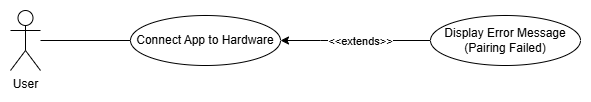

The diagram above was exported from draw.io. Its source (the exported page's mxGraphModel, read from the mxfile embedded in the PNG):
<mxGraphModel dx="604" dy="457" grid="1" gridSize="10" guides="1" tooltips="1" connect="1" arrows="1" fold="1" page="1" pageScale="1" pageWidth="850" pageHeight="1100" math="0" shadow="0">
  <root>
    <mxCell id="0" />
    <mxCell id="1" parent="0" />
    <mxCell id="ZSO8o8JmsBjtgj-2xhgj-1" value="User" style="shape=umlActor;verticalLabelPosition=bottom;verticalAlign=top;html=1;outlineConnect=0;" parent="1" vertex="1">
      <mxGeometry x="320" y="210" width="30" height="60" as="geometry" />
    </mxCell>
    <mxCell id="ZSO8o8JmsBjtgj-2xhgj-2" value="Connect App to Hardware" style="ellipse;whiteSpace=wrap;html=1;" parent="1" vertex="1">
      <mxGeometry x="440" y="215" width="150" height="50" as="geometry" />
    </mxCell>
    <mxCell id="qQENnHbCHj7GG8y5BDg2-4" style="edgeStyle=orthogonalEdgeStyle;rounded=0;orthogonalLoop=1;jettySize=auto;html=1;" parent="1" source="ZSO8o8JmsBjtgj-2xhgj-3" target="ZSO8o8JmsBjtgj-2xhgj-2" edge="1">
      <mxGeometry relative="1" as="geometry">
        <Array as="points">
          <mxPoint x="630" y="240" />
          <mxPoint x="630" y="240" />
        </Array>
      </mxGeometry>
    </mxCell>
    <mxCell id="ZSO8o8JmsBjtgj-2xhgj-3" value="Display Error Message (Pairing Failed)" style="ellipse;whiteSpace=wrap;html=1;" parent="1" vertex="1">
      <mxGeometry x="740" y="215" width="150" height="50" as="geometry" />
    </mxCell>
    <mxCell id="qQENnHbCHj7GG8y5BDg2-1" style="edgeStyle=orthogonalEdgeStyle;rounded=0;orthogonalLoop=1;jettySize=auto;html=1;startArrow=none;startFill=0;endArrow=none;endFill=0;" parent="1" source="ZSO8o8JmsBjtgj-2xhgj-1" target="ZSO8o8JmsBjtgj-2xhgj-2" edge="1">
      <mxGeometry relative="1" as="geometry" />
    </mxCell>
    <mxCell id="qQENnHbCHj7GG8y5BDg2-6" value="&amp;lt;&amp;lt;extends&amp;gt;&amp;gt;" style="edgeLabel;html=1;align=center;verticalAlign=middle;resizable=0;points=[];" parent="1" vertex="1" connectable="0">
      <mxGeometry x="663.9955172413792" y="242" as="geometry">
        <mxPoint x="6" y="-2" as="offset" />
      </mxGeometry>
    </mxCell>
  </root>
</mxGraphModel>